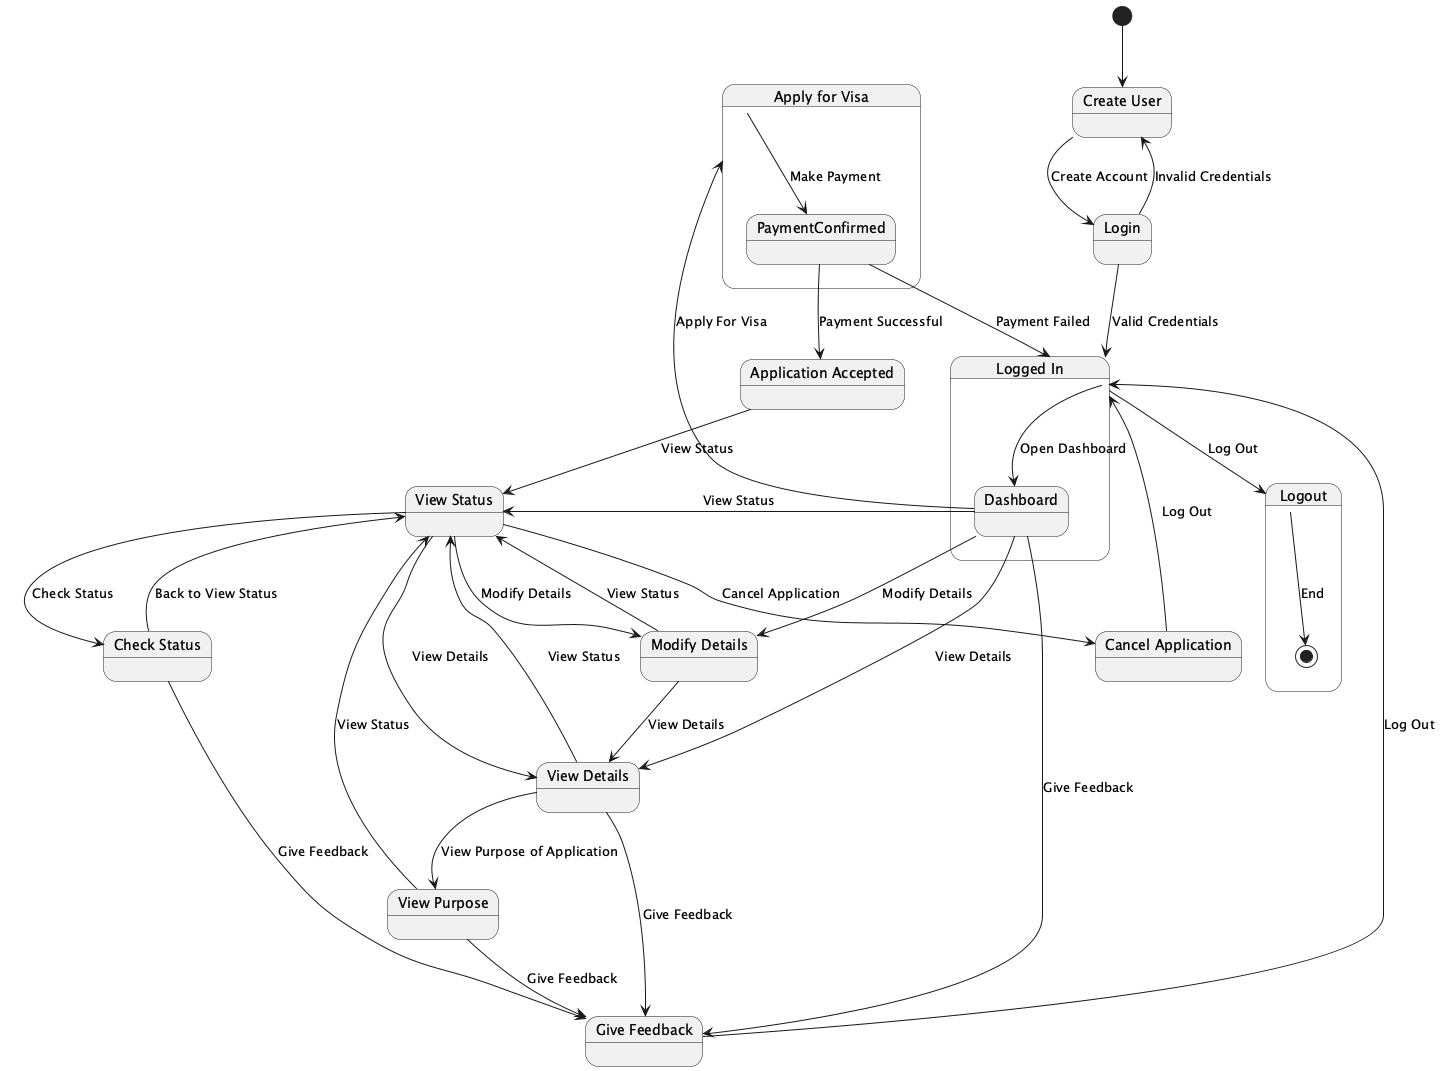

The diagram above was rendered by PlantUML. Its source (embedded in the PNG):
@startuml
[*] --> CreateUser

state "Create User" as CreateUser {
  CreateUser --> Login : Create Account
}

state "Login" as Login {
  Login --> CreateUser : Invalid Credentials
  Login --> LoggedIn : Valid Credentials
}

state "Logged In" as LoggedIn {
  LoggedIn --> Dashboard : Open Dashboard
  Dashboard --> ApplyForVisa : Apply For Visa
  Dashboard --> ViewStatus : View Status
  Dashboard --> ModifyDetails : Modify Details
  Dashboard --> ViewDetails : View Details
  Dashboard --> GiveFeedback : Give Feedback
}

state "Apply for Visa" as ApplyForVisa {
  ApplyForVisa --> PaymentConfirmed : Make Payment
  PaymentConfirmed --> ApplicationAccepted : Payment Successful
  PaymentConfirmed --> LoggedIn : Payment Failed
}

state "Application Accepted" as ApplicationAccepted {
  ApplicationAccepted --> ViewStatus : View Status
}

state "View Status" as ViewStatus {
  ViewStatus --> CheckStatus : Check Status
  ViewStatus --> CancelApplication : Cancel Application
  ViewStatus --> ModifyDetails : Modify Details
  ViewStatus --> ViewDetails : View Details
}

state "Check Status" as CheckStatus {
  CheckStatus --> ViewStatus : Back to View Status
  CheckStatus --> GiveFeedback : Give Feedback
}

state "Cancel Application" as CancelApplication {
  CancelApplication --> LoggedIn : Log Out
}

state "Modify Details" as ModifyDetails {
  ModifyDetails --> ViewDetails : View Details
  ModifyDetails --> ViewStatus : View Status
}

state "View Details" as ViewDetails {
  ViewDetails --> ViewPurpose : View Purpose of Application
  ViewDetails --> GiveFeedback : Give Feedback
  ViewDetails --> ViewStatus : View Status
}

state "View Purpose" as ViewPurpose {
  ViewPurpose --> GiveFeedback : Give Feedback
  ViewPurpose --> ViewStatus : View Status
}

state "Give Feedback" as GiveFeedback {
  GiveFeedback --> LoggedIn : Log Out
}

LoggedIn --> Logout : Log Out

state "Logout" as Logout {
  Logout --> [*] : End
}

@enduml